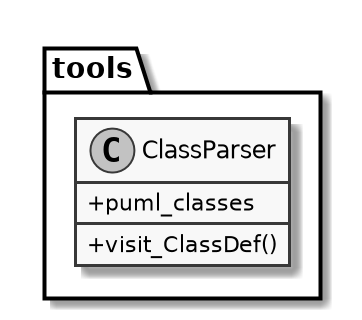

The diagram above was rendered by PlantUML. Its source (embedded in the PNG):
@startuml
                skinparam monochrome true
                skinparam classAttributeIconSize 0
                scale 2
namespace tools {
	class ClassParser {
		+puml_classes
		+visit_ClassDef()
	}
}
@enduml